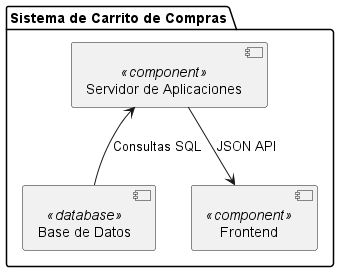

The diagram above was rendered by PlantUML. Its source (embedded in the PNG):
@startuml Diagrama Componentes 

package "Sistema de Carrito de Compras" {
    component [Base de Datos] <<database>>
    component [Servidor de Aplicaciones] <<component>>
    component [Frontend] <<component>>
}

[Base de Datos] -up-> [Servidor de Aplicaciones] : Consultas SQL
[Servidor de Aplicaciones] --> [Frontend] : JSON API

@enduml